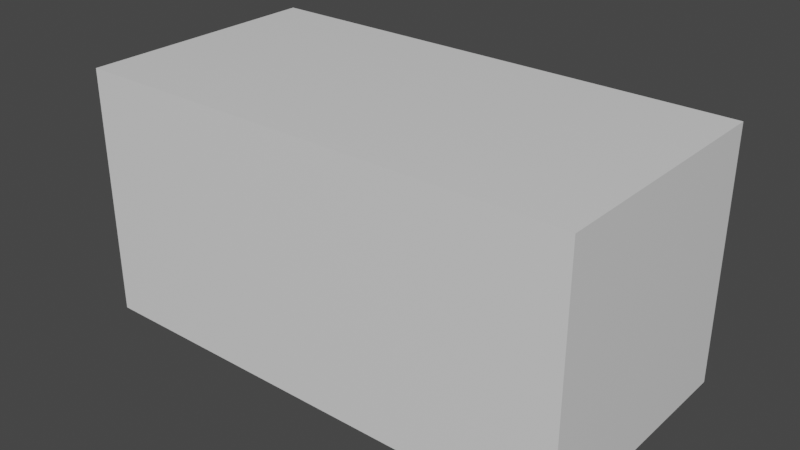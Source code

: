 # Source: onecube_wide_offsetxz.blend  (saved by Blender 2.93.20; exported with 4.5.12 LTS)
import bpy
from mathutils import Matrix  # noqa: F401  (used for matrix-valued properties, if any)

bpy.ops.wm.read_factory_settings(use_empty=True)
scene = bpy.context.scene
scene.name = 'Scene'

# ---- collections
col_collection = bpy.data.collections.new('Collection'); scene.collection.children.link(col_collection)

# ---- materials (node trees are filled in below, after node groups)
mat_material_001 = bpy.data.materials.new('Material.001')
mat_material_001.alpha_threshold = 0.0
mat_material_001.use_transparent_shadow = False
mat_material_001.line_color = (0.0, 0.0, 0.0, 1.0)

# ---- material node trees
mat_material_001.use_nodes = True; mat_material_001.node_tree.nodes.clear()
_N = mat_material_001.node_tree.nodes; _L = mat_material_001.node_tree.links
n0 = _N.new('ShaderNodeOutputMaterial'); n0.name = 'Material Output'; n0.location = (300, 300)
n1 = _N.new('ShaderNodeBsdfPrincipled'); n1.name = 'Principled BSDF'; n1.location = (10, 300)
n1.distribution = 'GGX'
n1.subsurface_method = 'BURLEY'
n1.inputs[2].default_value = 0.4
n1.inputs[3].default_value = 1.45
n1.inputs[27].default_value = (0.0, 0.0, 0.0, 1.0)
n1.inputs[28].default_value = 1.0
_L.new(n1.outputs[0], n0.inputs[0])
n0.is_active_output = True

# ---- world
world_world = bpy.data.worlds.new('World'); scene.world = world_world
world_world.use_nodes = True; world_world.node_tree.nodes.clear()
_N = world_world.node_tree.nodes; _L = world_world.node_tree.links
n0 = _N.new('ShaderNodeOutputWorld'); n0.name = 'World Output'; n0.location = (300, 300)
n1 = _N.new('ShaderNodeBackground'); n1.name = 'Background'; n1.location = (10, 300)
n1.inputs[0].default_value = (0.05088, 0.05088, 0.05088, 1.0)
_L.new(n1.outputs[0], n0.inputs[0])
n0.is_active_output = True
world_world.color = (0.05088, 0.05088, 0.05088)
world_world.use_sun_shadow = False
world_world.sun_shadow_jitter_overblur = 0.0

# ---- meshes
me_cube_001 = bpy.data.meshes.new('Cube.001')
me_cube_001.from_pydata([(1.0, 1.0, 1.0), (1.0, 1.0, -1.0), (1.0, -1.0, 1.0), (1.0, -1.0, -1.0), (-1.0, 1.0, 1.0), (-1.0, 1.0, -1.0), (-1.0, -1.0, 1.0), (-1.0, -1.0, -1.0)], [], [(0, 4, 6, 2), (3, 2, 6, 7), (7, 6, 4, 5), (5, 1, 3, 7), (1, 0, 2, 3), (5, 4, 0, 1)])
_uv = me_cube_001.uv_layers.new(name='UVMap')
_uv.uv.foreach_set('vector', [0.625, 0.5, 0.875, 0.5, 0.875, 0.75, 0.625, 0.75, 0.375, 0.75, 0.625, 0.75, 0.625, 1.0, 0.375, 1.0, 0.375, 0.0, 0.625, 0.0, 0.625, 0.25, 0.375, 0.25, 0.125, 0.5, 0.375, 0.5, 0.375, 0.75, 0.125, 0.75, 0.375, 0.5, 0.625, 0.5, 0.625, 0.75, 0.375, 0.75, 0.375, 0.25, 0.625, 0.25, 0.625, 0.5, 0.375, 0.5])
me_cube_001.materials.append(mat_material_001)
me_cube_001.use_remesh_preserve_volume = False
me_cube_001.use_remesh_preserve_attributes = False
me_cube_001.use_mirror_vertex_groups = False
me_cube_001.update()

# ---- objects
ob_cube_001 = bpy.data.objects.new('Cube.001', me_cube_001)

# ---- transforms, parenting, visibility, modifiers, constraints
ob_cube_001.location = (1.0, 1.0, 0.0)
ob_cube_001.scale = (1.0, 0.5, 0.5)
ob_cube_001.lock_rotations_4d = False
ob_cube_001.empty_display_type = 'ARROWS'
ob_cube_001.lineart.crease_threshold = 0.0

# ---- collection membership
col_collection.objects.link(ob_cube_001)

# ---- scene / render settings (as saved in the file)
scene.frame_start = 1; scene.frame_end = 250; scene.frame_set(1)
scene.render.engine = 'BLENDER_EEVEE_NEXT'
scene.cycles.use_denoising = False
scene.cycles.samples = 128
scene.cycles.sampling_pattern = 'TABULATED_SOBOL'
scene.cycles.use_adaptive_sampling = False
scene.cycles.use_light_tree = False
scene.view_settings.view_transform = 'Filmic'
bpy.context.view_layer.update()

# ---- added for rendering (the .blend has no active camera and no usable light): camera, sun
cam_auto = bpy.data.cameras.new('AutoCamera')
cam_auto.lens = 50.0
cam_auto.sensor_width = 36.0
cam_auto.clip_end = 1000.0
ob_auto_camera = bpy.data.objects.new('AutoCamera', cam_auto)
scene.collection.objects.link(ob_auto_camera)
ob_auto_camera.location = (3.26633, -1.71959, 1.81306)
ob_auto_camera.rotation_euler = (1.09748, -7.21219e-08, 0.694738)
scene.camera = ob_auto_camera
light_auto_sun = bpy.data.lights.new('AutoSun', 'SUN')
light_auto_sun.energy = 3.0
light_auto_sun.angle = 0.0523599
ob_auto_sun = bpy.data.objects.new('AutoSun', light_auto_sun)
scene.collection.objects.link(ob_auto_sun)
ob_auto_sun.rotation_euler = (0.872665, 0.174533, 0.523599)
bpy.context.view_layer.update()
